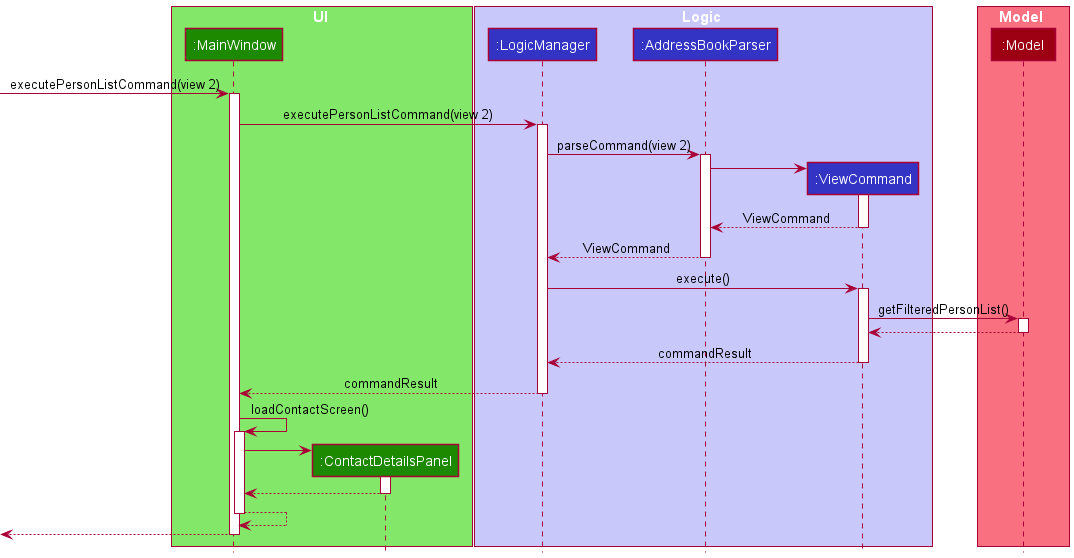

The diagram above was rendered by PlantUML. Its source (embedded in the PNG):
@startuml
!include Style.puml

box UI UI_COLOR_T1
participant ":MainWindow" as MainWindow UI_COLOR
participant ":ContactDetailsPanel" as ContactDetailsPanel UI_COLOR
end box

box Logic LOGIC_COLOR_T1
participant ":LogicManager" as LogicManager LOGIC_COLOR
participant ":AddressBookParser" as AddressBookParser LOGIC_COLOR
participant ":ViewCommand" as ViewCommand LOGIC_COLOR
end box

box Model MODEL_COLOR_T1
participant ":Model" as Model MODEL_COLOR
end box

-> MainWindow : executePersonListCommand(view 2)
activate MainWindow

MainWindow -> LogicManager:executePersonListCommand(view 2)
activate LogicManager

LogicManager -> AddressBookParser : parseCommand(view 2)
activate AddressBookParser

create ViewCommand
AddressBookParser -> ViewCommand
activate ViewCommand

ViewCommand --> AddressBookParser : ViewCommand
deactivate ViewCommand

AddressBookParser --> LogicManager : ViewCommand
deactivate AddressBookParser

LogicManager -> ViewCommand : execute()
activate ViewCommand

ViewCommand -> Model : getFilteredPersonList()
activate Model

Model --> ViewCommand
deactivate Model

ViewCommand --> LogicManager : commandResult
deactivate ViewCommand

LogicManager --> MainWindow : commandResult
deactivate LogicManager

MainWindow -> MainWindow : loadContactScreen()
activate MainWindow

create ContactDetailsPanel
MainWindow -> ContactDetailsPanel
activate ContactDetailsPanel

ContactDetailsPanel --> MainWindow
deactivate ContactDetailsPanel

MainWindow --> MainWindow
deactivate MainWindow

<-- MainWindow
deactivate MainWindow

@enduml